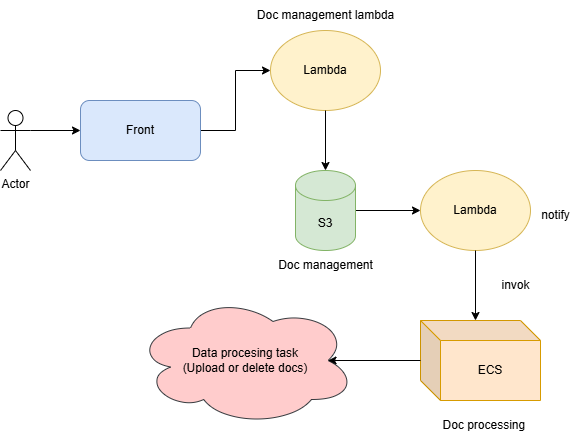

The diagram above was exported from draw.io. Its source (the exported page's mxGraphModel, read from the mxfile embedded in the PNG):
<mxGraphModel dx="1042" dy="539" grid="1" gridSize="10" guides="1" tooltips="1" connect="1" arrows="1" fold="1" page="1" pageScale="1" pageWidth="827" pageHeight="1169" math="0" shadow="0">
  <root>
    <mxCell id="0" />
    <mxCell id="1" parent="0" />
    <mxCell id="FUW0uoE0MZG3uF-IoZM1-1" style="edgeStyle=orthogonalEdgeStyle;rounded=0;orthogonalLoop=1;jettySize=auto;html=1;exitX=1;exitY=0.5;exitDx=0;exitDy=0;entryX=0;entryY=0.5;entryDx=0;entryDy=0;" edge="1" parent="1" source="FUW0uoE0MZG3uF-IoZM1-2" target="FUW0uoE0MZG3uF-IoZM1-5">
      <mxGeometry relative="1" as="geometry" />
    </mxCell>
    <mxCell id="FUW0uoE0MZG3uF-IoZM1-2" value="Front" style="rounded=1;whiteSpace=wrap;html=1;fillColor=#dae8fc;strokeColor=#6c8ebf;" vertex="1" parent="1">
      <mxGeometry x="150" y="130" width="120" height="60" as="geometry" />
    </mxCell>
    <mxCell id="FUW0uoE0MZG3uF-IoZM1-3" value="Actor" style="shape=umlActor;verticalLabelPosition=bottom;verticalAlign=top;html=1;outlineConnect=0;" vertex="1" parent="1">
      <mxGeometry x="70" y="140" width="30" height="60" as="geometry" />
    </mxCell>
    <mxCell id="FUW0uoE0MZG3uF-IoZM1-4" value="" style="endArrow=classic;html=1;rounded=0;exitX=1;exitY=0.3333333333333333;exitDx=0;exitDy=0;exitPerimeter=0;entryX=0;entryY=0.5;entryDx=0;entryDy=0;" edge="1" parent="1" source="FUW0uoE0MZG3uF-IoZM1-3" target="FUW0uoE0MZG3uF-IoZM1-2">
      <mxGeometry width="50" height="50" relative="1" as="geometry">
        <mxPoint x="390" y="410" as="sourcePoint" />
        <mxPoint x="440" y="360" as="targetPoint" />
      </mxGeometry>
    </mxCell>
    <mxCell id="FUW0uoE0MZG3uF-IoZM1-5" value="Lambda" style="ellipse;whiteSpace=wrap;html=1;fillColor=#fff2cc;strokeColor=#d6b656;" vertex="1" parent="1">
      <mxGeometry x="340" y="60" width="110" height="80" as="geometry" />
    </mxCell>
    <mxCell id="pHzlrnXpqFOpLLN9kS3k-2" style="edgeStyle=orthogonalEdgeStyle;rounded=0;orthogonalLoop=1;jettySize=auto;html=1;entryX=0;entryY=0.5;entryDx=0;entryDy=0;" edge="1" parent="1" source="FUW0uoE0MZG3uF-IoZM1-7" target="FUW0uoE0MZG3uF-IoZM1-13">
      <mxGeometry relative="1" as="geometry" />
    </mxCell>
    <mxCell id="FUW0uoE0MZG3uF-IoZM1-7" value="S3" style="shape=cylinder3;whiteSpace=wrap;html=1;boundedLbl=1;backgroundOutline=1;size=15;fillColor=#d5e8d4;strokeColor=#82b366;" vertex="1" parent="1">
      <mxGeometry x="365" y="200" width="60" height="80" as="geometry" />
    </mxCell>
    <mxCell id="FUW0uoE0MZG3uF-IoZM1-8" value="" style="endArrow=classic;html=1;rounded=0;exitX=0.5;exitY=1;exitDx=0;exitDy=0;" edge="1" parent="1" source="FUW0uoE0MZG3uF-IoZM1-5" target="FUW0uoE0MZG3uF-IoZM1-7">
      <mxGeometry width="50" height="50" relative="1" as="geometry">
        <mxPoint x="390" y="410" as="sourcePoint" />
        <mxPoint x="440" y="360" as="targetPoint" />
      </mxGeometry>
    </mxCell>
    <mxCell id="FUW0uoE0MZG3uF-IoZM1-9" value="Doc management" style="text;html=1;align=center;verticalAlign=middle;resizable=0;points=[];autosize=1;strokeColor=none;fillColor=none;" vertex="1" parent="1">
      <mxGeometry x="335" y="280" width="120" height="30" as="geometry" />
    </mxCell>
    <mxCell id="FUW0uoE0MZG3uF-IoZM1-12" value="notify" style="text;html=1;align=center;verticalAlign=middle;resizable=0;points=[];autosize=1;strokeColor=none;fillColor=none;" vertex="1" parent="1">
      <mxGeometry x="600" y="230" width="50" height="30" as="geometry" />
    </mxCell>
    <mxCell id="FUW0uoE0MZG3uF-IoZM1-13" value="Lambda" style="ellipse;whiteSpace=wrap;html=1;fillColor=#fff2cc;strokeColor=#d6b656;" vertex="1" parent="1">
      <mxGeometry x="490" y="200" width="110" height="80" as="geometry" />
    </mxCell>
    <mxCell id="FUW0uoE0MZG3uF-IoZM1-14" value="" style="edgeStyle=orthogonalEdgeStyle;rounded=0;orthogonalLoop=1;jettySize=auto;html=1;exitX=0.5;exitY=1;exitDx=0;exitDy=0;" edge="1" parent="1" source="FUW0uoE0MZG3uF-IoZM1-13" target="FUW0uoE0MZG3uF-IoZM1-15">
      <mxGeometry relative="1" as="geometry">
        <mxPoint x="693.96" y="410.01" as="sourcePoint" />
        <Array as="points">
          <mxPoint x="545" y="380" />
          <mxPoint x="545" y="380" />
        </Array>
      </mxGeometry>
    </mxCell>
    <mxCell id="FUW0uoE0MZG3uF-IoZM1-15" value="ECS" style="shape=cube;whiteSpace=wrap;html=1;boundedLbl=1;backgroundOutline=1;darkOpacity=0.05;darkOpacity2=0.1;fillColor=#ffe6cc;strokeColor=#d79b00;" vertex="1" parent="1">
      <mxGeometry x="490" y="350" width="120" height="80" as="geometry" />
    </mxCell>
    <mxCell id="FUW0uoE0MZG3uF-IoZM1-16" value="Doc processing&amp;nbsp;" style="text;html=1;align=center;verticalAlign=middle;resizable=0;points=[];autosize=1;strokeColor=none;fillColor=none;" vertex="1" parent="1">
      <mxGeometry x="500" y="440" width="110" height="30" as="geometry" />
    </mxCell>
    <mxCell id="FUW0uoE0MZG3uF-IoZM1-19" value="Data procesing task&lt;div&gt;(Upload or delete docs)&lt;/div&gt;" style="ellipse;shape=cloud;whiteSpace=wrap;html=1;fillColor=#ffcccc;strokeColor=#36393d;" vertex="1" parent="1">
      <mxGeometry x="205" y="325" width="220" height="130" as="geometry" />
    </mxCell>
    <mxCell id="FUW0uoE0MZG3uF-IoZM1-20" value="" style="endArrow=classic;html=1;rounded=0;entryX=0.875;entryY=0.5;entryDx=0;entryDy=0;entryPerimeter=0;" edge="1" parent="1" source="FUW0uoE0MZG3uF-IoZM1-15" target="FUW0uoE0MZG3uF-IoZM1-19">
      <mxGeometry width="50" height="50" relative="1" as="geometry">
        <mxPoint x="390" y="410" as="sourcePoint" />
        <mxPoint x="440" y="360" as="targetPoint" />
      </mxGeometry>
    </mxCell>
    <mxCell id="pHzlrnXpqFOpLLN9kS3k-1" value="invok" style="text;html=1;align=center;verticalAlign=middle;resizable=0;points=[];autosize=1;strokeColor=none;fillColor=none;" vertex="1" parent="1">
      <mxGeometry x="560" y="300" width="50" height="30" as="geometry" />
    </mxCell>
    <mxCell id="qBx0RXmi9uuVh-uZvPX9-1" value="Doc management lambda" style="text;html=1;align=center;verticalAlign=middle;resizable=0;points=[];autosize=1;strokeColor=none;fillColor=none;" vertex="1" parent="1">
      <mxGeometry x="315" y="30" width="160" height="30" as="geometry" />
    </mxCell>
  </root>
</mxGraphModel>